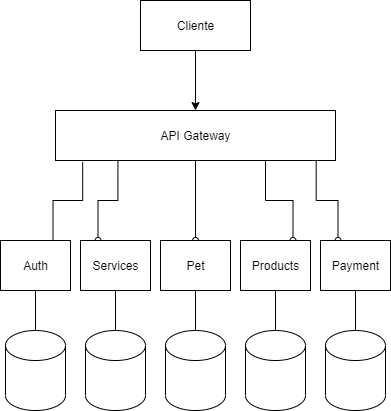

The diagram above was exported from draw.io. Its source (the exported page's mxGraphModel, read from the mxfile embedded in the PNG):
<mxGraphModel dx="1279" dy="756" grid="1" gridSize="10" guides="1" tooltips="1" connect="1" arrows="1" fold="1" page="1" pageScale="1" pageWidth="827" pageHeight="1169" math="0" shadow="0">
  <root>
    <mxCell id="0" />
    <mxCell id="1" parent="0" />
    <mxCell id="G2OGiNL7PE2nc2IT084A-12" style="edgeStyle=orthogonalEdgeStyle;rounded=0;orthogonalLoop=1;jettySize=auto;html=1;exitX=0.5;exitY=1;exitDx=0;exitDy=0;entryX=0.5;entryY=0;entryDx=0;entryDy=0;" parent="1" source="G2OGiNL7PE2nc2IT084A-10" target="G2OGiNL7PE2nc2IT084A-11" edge="1">
      <mxGeometry relative="1" as="geometry" />
    </mxCell>
    <mxCell id="G2OGiNL7PE2nc2IT084A-10" value="Cliente" style="html=1;" parent="1" vertex="1">
      <mxGeometry x="340" y="120" width="110" height="50" as="geometry" />
    </mxCell>
    <mxCell id="G2OGiNL7PE2nc2IT084A-11" value="API Gateway" style="html=1;" parent="1" vertex="1">
      <mxGeometry x="255" y="230" width="280" height="50" as="geometry" />
    </mxCell>
    <mxCell id="G2OGiNL7PE2nc2IT084A-25" style="edgeStyle=orthogonalEdgeStyle;rounded=0;orthogonalLoop=1;jettySize=auto;html=1;exitX=0.75;exitY=0;exitDx=0;exitDy=0;entryX=0.097;entryY=1.031;entryDx=0;entryDy=0;entryPerimeter=0;endArrow=none;endFill=0;" parent="1" source="G2OGiNL7PE2nc2IT084A-13" target="G2OGiNL7PE2nc2IT084A-11" edge="1">
      <mxGeometry relative="1" as="geometry" />
    </mxCell>
    <mxCell id="T9MhZmRV4o4NjxMywy7b-3" style="edgeStyle=orthogonalEdgeStyle;rounded=0;orthogonalLoop=1;jettySize=auto;html=1;exitX=0.5;exitY=1;exitDx=0;exitDy=0;entryX=0.5;entryY=0;entryDx=0;entryDy=0;entryPerimeter=0;endArrow=none;endFill=0;" edge="1" parent="1" source="G2OGiNL7PE2nc2IT084A-13" target="T9MhZmRV4o4NjxMywy7b-2">
      <mxGeometry relative="1" as="geometry" />
    </mxCell>
    <mxCell id="G2OGiNL7PE2nc2IT084A-13" value="Auth" style="html=1;" parent="1" vertex="1">
      <mxGeometry x="200" y="360" width="70" height="50" as="geometry" />
    </mxCell>
    <mxCell id="G2OGiNL7PE2nc2IT084A-27" style="edgeStyle=orthogonalEdgeStyle;rounded=0;orthogonalLoop=1;jettySize=auto;html=1;exitX=0.5;exitY=0;exitDx=0;exitDy=0;entryX=0.5;entryY=1;entryDx=0;entryDy=0;endArrow=none;endFill=0;startArrow=oval;startFill=0;" parent="1" source="G2OGiNL7PE2nc2IT084A-20" target="G2OGiNL7PE2nc2IT084A-11" edge="1">
      <mxGeometry relative="1" as="geometry" />
    </mxCell>
    <mxCell id="T9MhZmRV4o4NjxMywy7b-5" style="edgeStyle=orthogonalEdgeStyle;rounded=0;orthogonalLoop=1;jettySize=auto;html=1;exitX=0.5;exitY=1;exitDx=0;exitDy=0;entryX=0.5;entryY=0;entryDx=0;entryDy=0;entryPerimeter=0;endArrow=none;endFill=0;" edge="1" parent="1" source="G2OGiNL7PE2nc2IT084A-20" target="T9MhZmRV4o4NjxMywy7b-4">
      <mxGeometry relative="1" as="geometry" />
    </mxCell>
    <mxCell id="G2OGiNL7PE2nc2IT084A-20" value="Pet" style="html=1;" parent="1" vertex="1">
      <mxGeometry x="360" y="360" width="70" height="50" as="geometry" />
    </mxCell>
    <mxCell id="G2OGiNL7PE2nc2IT084A-28" style="edgeStyle=orthogonalEdgeStyle;rounded=0;orthogonalLoop=1;jettySize=auto;html=1;exitX=0.75;exitY=0;exitDx=0;exitDy=0;entryX=0.75;entryY=1;entryDx=0;entryDy=0;endArrow=none;endFill=0;startArrow=oval;startFill=0;" parent="1" source="G2OGiNL7PE2nc2IT084A-21" target="G2OGiNL7PE2nc2IT084A-11" edge="1">
      <mxGeometry relative="1" as="geometry" />
    </mxCell>
    <mxCell id="T9MhZmRV4o4NjxMywy7b-10" style="edgeStyle=orthogonalEdgeStyle;rounded=0;orthogonalLoop=1;jettySize=auto;html=1;exitX=0.5;exitY=1;exitDx=0;exitDy=0;entryX=0.5;entryY=0;entryDx=0;entryDy=0;entryPerimeter=0;endArrow=none;endFill=0;" edge="1" parent="1" source="G2OGiNL7PE2nc2IT084A-21" target="T9MhZmRV4o4NjxMywy7b-9">
      <mxGeometry relative="1" as="geometry" />
    </mxCell>
    <mxCell id="G2OGiNL7PE2nc2IT084A-21" value="Products" style="html=1;" parent="1" vertex="1">
      <mxGeometry x="440" y="360" width="70" height="50" as="geometry" />
    </mxCell>
    <mxCell id="G2OGiNL7PE2nc2IT084A-30" style="edgeStyle=orthogonalEdgeStyle;rounded=0;orthogonalLoop=1;jettySize=auto;html=1;exitX=0.25;exitY=0;exitDx=0;exitDy=0;entryX=0.931;entryY=0.997;entryDx=0;entryDy=0;entryPerimeter=0;endArrow=none;endFill=0;startArrow=oval;startFill=0;" parent="1" source="G2OGiNL7PE2nc2IT084A-22" target="G2OGiNL7PE2nc2IT084A-11" edge="1">
      <mxGeometry relative="1" as="geometry" />
    </mxCell>
    <mxCell id="T9MhZmRV4o4NjxMywy7b-13" style="edgeStyle=orthogonalEdgeStyle;rounded=0;orthogonalLoop=1;jettySize=auto;html=1;exitX=0.5;exitY=1;exitDx=0;exitDy=0;entryX=0.5;entryY=0;entryDx=0;entryDy=0;entryPerimeter=0;endArrow=none;endFill=0;" edge="1" parent="1" source="G2OGiNL7PE2nc2IT084A-22" target="T9MhZmRV4o4NjxMywy7b-12">
      <mxGeometry relative="1" as="geometry" />
    </mxCell>
    <mxCell id="G2OGiNL7PE2nc2IT084A-22" value="Payment" style="html=1;" parent="1" vertex="1">
      <mxGeometry x="520" y="360" width="70" height="50" as="geometry" />
    </mxCell>
    <mxCell id="G2OGiNL7PE2nc2IT084A-26" style="edgeStyle=orthogonalEdgeStyle;rounded=0;orthogonalLoop=1;jettySize=auto;html=1;exitX=0.25;exitY=0;exitDx=0;exitDy=0;entryX=0.223;entryY=1.011;entryDx=0;entryDy=0;entryPerimeter=0;endArrow=none;endFill=0;startArrow=oval;startFill=0;" parent="1" source="G2OGiNL7PE2nc2IT084A-23" target="G2OGiNL7PE2nc2IT084A-11" edge="1">
      <mxGeometry relative="1" as="geometry" />
    </mxCell>
    <mxCell id="T9MhZmRV4o4NjxMywy7b-7" style="edgeStyle=orthogonalEdgeStyle;rounded=0;orthogonalLoop=1;jettySize=auto;html=1;exitX=0.5;exitY=1;exitDx=0;exitDy=0;entryX=0.5;entryY=0;entryDx=0;entryDy=0;entryPerimeter=0;endArrow=none;endFill=0;" edge="1" parent="1" source="G2OGiNL7PE2nc2IT084A-23" target="T9MhZmRV4o4NjxMywy7b-6">
      <mxGeometry relative="1" as="geometry" />
    </mxCell>
    <mxCell id="G2OGiNL7PE2nc2IT084A-23" value="Services" style="html=1;" parent="1" vertex="1">
      <mxGeometry x="280" y="360" width="70" height="50" as="geometry" />
    </mxCell>
    <mxCell id="T9MhZmRV4o4NjxMywy7b-2" value="" style="shape=cylinder3;whiteSpace=wrap;html=1;boundedLbl=1;backgroundOutline=1;size=15;" vertex="1" parent="1">
      <mxGeometry x="205" y="450" width="60" height="80" as="geometry" />
    </mxCell>
    <mxCell id="T9MhZmRV4o4NjxMywy7b-4" value="" style="shape=cylinder3;whiteSpace=wrap;html=1;boundedLbl=1;backgroundOutline=1;size=15;" vertex="1" parent="1">
      <mxGeometry x="365" y="450" width="60" height="80" as="geometry" />
    </mxCell>
    <mxCell id="T9MhZmRV4o4NjxMywy7b-6" value="" style="shape=cylinder3;whiteSpace=wrap;html=1;boundedLbl=1;backgroundOutline=1;size=15;" vertex="1" parent="1">
      <mxGeometry x="285" y="450" width="60" height="80" as="geometry" />
    </mxCell>
    <mxCell id="T9MhZmRV4o4NjxMywy7b-9" value="" style="shape=cylinder3;whiteSpace=wrap;html=1;boundedLbl=1;backgroundOutline=1;size=15;" vertex="1" parent="1">
      <mxGeometry x="445" y="450" width="60" height="80" as="geometry" />
    </mxCell>
    <mxCell id="T9MhZmRV4o4NjxMywy7b-12" value="" style="shape=cylinder3;whiteSpace=wrap;html=1;boundedLbl=1;backgroundOutline=1;size=15;" vertex="1" parent="1">
      <mxGeometry x="525" y="450" width="60" height="80" as="geometry" />
    </mxCell>
  </root>
</mxGraphModel>